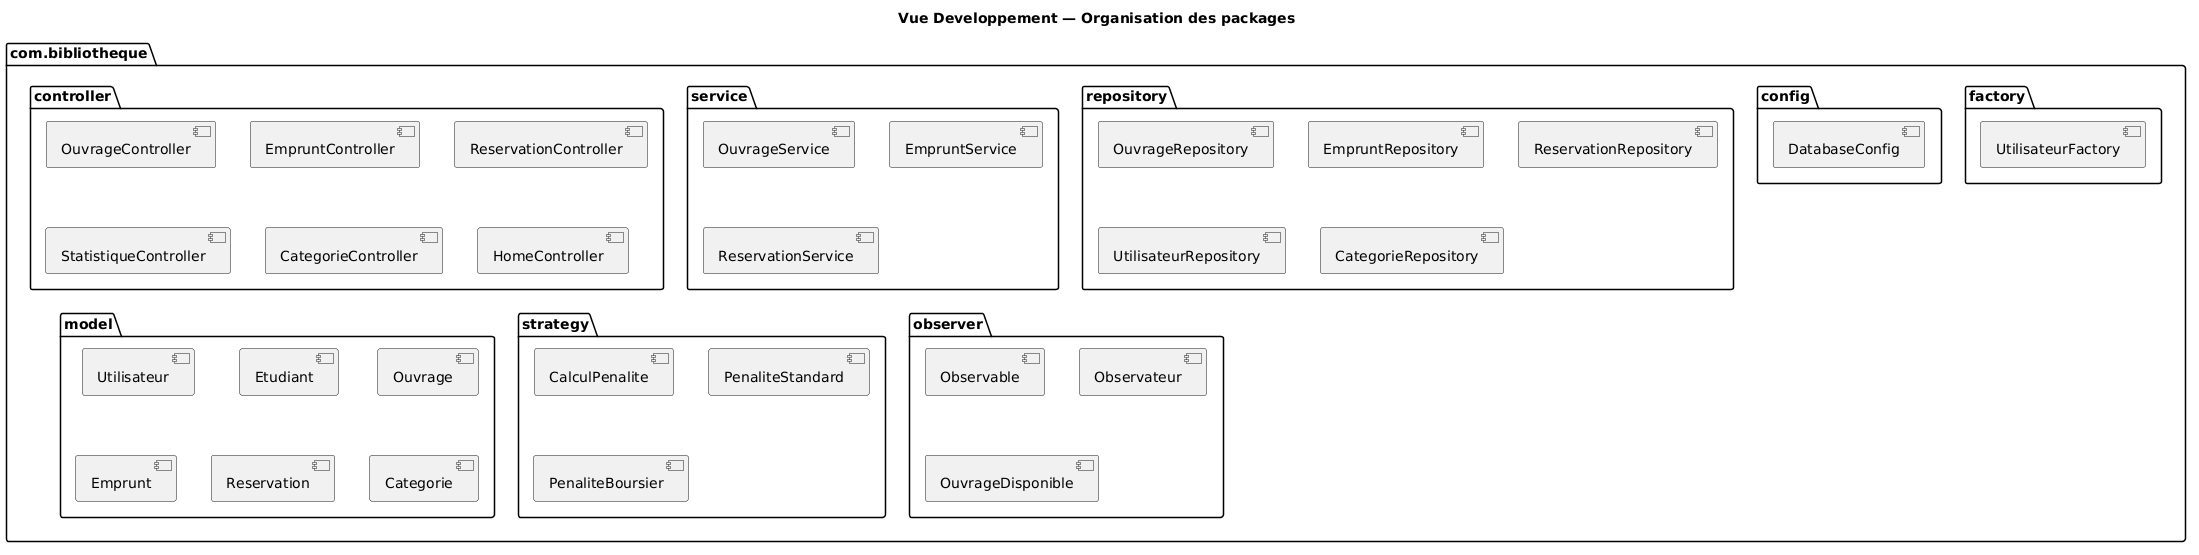

The diagram above was rendered by PlantUML. Its source (embedded in the PNG):
@startuml
title Vue Developpement — Organisation des packages

package "com.bibliotheque" {

  package "controller" {
    [OuvrageController]
    [EmpruntController]
    [ReservationController]
    [StatistiqueController]
    [CategorieController]
    [HomeController]
  }

  package "service" {
    [OuvrageService]
    [EmpruntService]
    [ReservationService]
  }

  package "repository" {
    [OuvrageRepository]
    [EmpruntRepository]
    [ReservationRepository]
    [UtilisateurRepository]
    [CategorieRepository]
  }

  package "model" {
    [Utilisateur]
    [Etudiant]
    [Ouvrage]
    [Emprunt]
    [Reservation]
    [Categorie]
  }

  package "config" {
    [DatabaseConfig]
  }

  package "strategy" {
    [CalculPenalite]
    [PenaliteStandard]
    [PenaliteBoursier]
  }

  package "factory" {
    [UtilisateurFactory]
  }

  package "observer" {
    [Observable]
    [Observateur]
    [OuvrageDisponible]
  }
}
@enduml